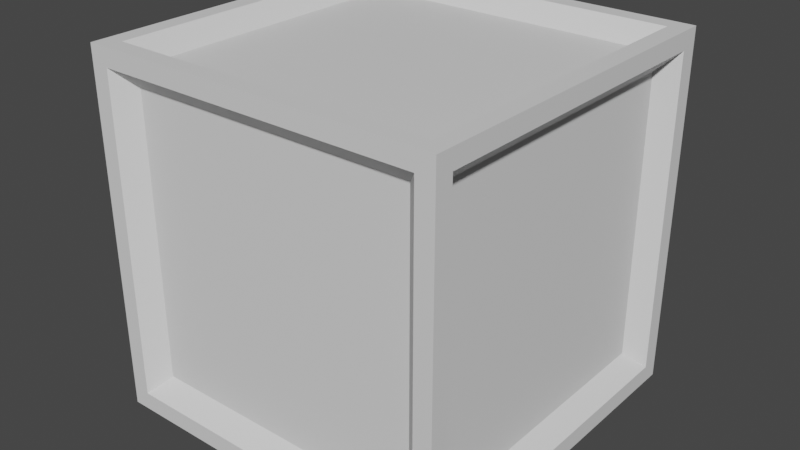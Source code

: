 # Source: Cube.blend  (saved by Blender 2.92.15; exported with 4.5.12 LTS)
import bpy
from mathutils import Matrix  # noqa: F401  (used for matrix-valued properties, if any)

bpy.ops.wm.read_factory_settings(use_empty=True)
scene = bpy.context.scene
scene.name = 'Scene'

# ---- collections
col_collection = bpy.data.collections.new('Collection'); scene.collection.children.link(col_collection)

# ---- materials (node trees are filled in below, after node groups)
mat_materialz = bpy.data.materials.new('MaterialZ')
mat_materialz.alpha_threshold = 0.0
mat_materialz.use_transparent_shadow = False
mat_materialz.line_color = (0.0, 0.0, 0.0, 1.0)
mat_materialminusz = bpy.data.materials.new('MaterialMinusZ')
mat_materialminusz.use_transparent_shadow = False
mat_materialx = bpy.data.materials.new('MaterialX')
mat_materialx.use_transparent_shadow = False
mat_materialminusx = bpy.data.materials.new('MaterialMinusX')
mat_materialminusx.use_transparent_shadow = False
mat_materialy = bpy.data.materials.new('MaterialY')
mat_materialy.use_transparent_shadow = False
mat_materialminusy = bpy.data.materials.new('MaterialMinusY')
mat_materialminusy.use_transparent_shadow = False
mat_materialwalls = bpy.data.materials.new('MaterialWalls')
mat_materialwalls.use_transparent_shadow = False

# ---- material node trees
mat_materialz.use_nodes = True; mat_materialz.node_tree.nodes.clear()
_N = mat_materialz.node_tree.nodes; _L = mat_materialz.node_tree.links
n0 = _N.new('ShaderNodeOutputMaterial'); n0.name = 'Material Output'; n0.location = (300, 300)
n1 = _N.new('ShaderNodeBsdfPrincipled'); n1.name = 'Principled BSDF'; n1.location = (10, 300)
n1.distribution = 'GGX'
n1.subsurface_method = 'BURLEY'
n1.inputs[3].default_value = 1.45
n1.inputs[27].default_value = (0.0, 0.0, 0.0, 1.0)
n1.inputs[28].default_value = 1.0
_L.new(n1.outputs[0], n0.inputs[0])
n0.is_active_output = True
mat_materialminusz.use_nodes = True; mat_materialminusz.node_tree.nodes.clear()
_N = mat_materialminusz.node_tree.nodes; _L = mat_materialminusz.node_tree.links
n0 = _N.new('ShaderNodeBsdfPrincipled'); n0.name = 'Principled BSDF'; n0.location = (10, 300)
n0.distribution = 'GGX'
n0.subsurface_method = 'BURLEY'
n0.inputs[3].default_value = 1.45
n0.inputs[27].default_value = (0.0, 0.0, 0.0, 1.0)
n0.inputs[28].default_value = 1.0
n1 = _N.new('ShaderNodeOutputMaterial'); n1.name = 'Material Output'; n1.location = (300, 300)
_L.new(n0.outputs[0], n1.inputs[0])
n1.is_active_output = True
mat_materialx.use_nodes = True; mat_materialx.node_tree.nodes.clear()
_N = mat_materialx.node_tree.nodes; _L = mat_materialx.node_tree.links
n0 = _N.new('ShaderNodeBsdfPrincipled'); n0.name = 'Principled BSDF'; n0.location = (10, 300)
n0.distribution = 'GGX'
n0.subsurface_method = 'BURLEY'
n0.inputs[3].default_value = 1.45
n0.inputs[27].default_value = (0.0, 0.0, 0.0, 1.0)
n0.inputs[28].default_value = 1.0
n1 = _N.new('ShaderNodeOutputMaterial'); n1.name = 'Material Output'; n1.location = (300, 300)
_L.new(n0.outputs[0], n1.inputs[0])
n1.is_active_output = True
mat_materialminusx.use_nodes = True; mat_materialminusx.node_tree.nodes.clear()
_N = mat_materialminusx.node_tree.nodes; _L = mat_materialminusx.node_tree.links
n0 = _N.new('ShaderNodeBsdfPrincipled'); n0.name = 'Principled BSDF'; n0.location = (10, 300)
n0.distribution = 'GGX'
n0.subsurface_method = 'BURLEY'
n0.inputs[3].default_value = 1.45
n0.inputs[27].default_value = (0.0, 0.0, 0.0, 1.0)
n0.inputs[28].default_value = 1.0
n1 = _N.new('ShaderNodeOutputMaterial'); n1.name = 'Material Output'; n1.location = (300, 300)
_L.new(n0.outputs[0], n1.inputs[0])
n1.is_active_output = True
mat_materialy.use_nodes = True; mat_materialy.node_tree.nodes.clear()
_N = mat_materialy.node_tree.nodes; _L = mat_materialy.node_tree.links
n0 = _N.new('ShaderNodeBsdfPrincipled'); n0.name = 'Principled BSDF'; n0.location = (10, 300)
n0.distribution = 'GGX'
n0.subsurface_method = 'BURLEY'
n0.inputs[3].default_value = 1.45
n0.inputs[27].default_value = (0.0, 0.0, 0.0, 1.0)
n0.inputs[28].default_value = 1.0
n1 = _N.new('ShaderNodeOutputMaterial'); n1.name = 'Material Output'; n1.location = (300, 300)
_L.new(n0.outputs[0], n1.inputs[0])
n1.is_active_output = True
mat_materialminusy.use_nodes = True; mat_materialminusy.node_tree.nodes.clear()
_N = mat_materialminusy.node_tree.nodes; _L = mat_materialminusy.node_tree.links
n0 = _N.new('ShaderNodeBsdfPrincipled'); n0.name = 'Principled BSDF'; n0.location = (10, 300)
n0.distribution = 'GGX'
n0.subsurface_method = 'BURLEY'
n0.inputs[3].default_value = 1.45
n0.inputs[27].default_value = (0.0, 0.0, 0.0, 1.0)
n0.inputs[28].default_value = 1.0
n1 = _N.new('ShaderNodeOutputMaterial'); n1.name = 'Material Output'; n1.location = (300, 300)
_L.new(n0.outputs[0], n1.inputs[0])
n1.is_active_output = True
mat_materialwalls.use_nodes = True; mat_materialwalls.node_tree.nodes.clear()
_N = mat_materialwalls.node_tree.nodes; _L = mat_materialwalls.node_tree.links
n0 = _N.new('ShaderNodeBsdfPrincipled'); n0.name = 'Principled BSDF'; n0.location = (10, 300)
n0.distribution = 'GGX'
n0.subsurface_method = 'BURLEY'
n0.inputs[3].default_value = 1.45
n0.inputs[27].default_value = (0.0, 0.0, 0.0, 1.0)
n0.inputs[28].default_value = 1.0
n1 = _N.new('ShaderNodeOutputMaterial'); n1.name = 'Material Output'; n1.location = (300, 300)
_L.new(n0.outputs[0], n1.inputs[0])
n1.is_active_output = True

# ---- world
world_world = bpy.data.worlds.new('World'); scene.world = world_world
world_world.use_nodes = True; world_world.node_tree.nodes.clear()
_N = world_world.node_tree.nodes; _L = world_world.node_tree.links
n0 = _N.new('ShaderNodeOutputWorld'); n0.name = 'World Output'; n0.location = (300, 300)
n1 = _N.new('ShaderNodeBackground'); n1.name = 'Background'; n1.location = (10, 300)
n1.inputs[0].default_value = (0.05088, 0.05088, 0.05088, 1.0)
_L.new(n1.outputs[0], n0.inputs[0])
n0.is_active_output = True
world_world.color = (0.05088, 0.05088, 0.05088)
world_world.use_sun_shadow = False
world_world.sun_shadow_jitter_overblur = 0.0

# ---- meshes
me_cube = bpy.data.meshes.new('Cube')
me_cube.from_pydata([(0.9, 0.8, 0.8), (0.9, 0.8, -0.8), (0.9, -0.8, 0.8), (0.9, -0.8, -0.8), (-0.8, 0.9, 0.8), (-0.8, 0.9, -0.8), (-0.9, -0.8, 0.8), (-0.9, -0.8, -0.8), (0.8, 0.9, 0.8), (0.8, 0.9, -0.8), (0.8, -0.8, 0.9), (0.8, -0.9, -0.8), (1.0, 0.9, 0.9), (1.0, 0.9, -0.9), (1.0, -0.9, 0.9), (1.0, -0.9, -0.9), (0.8, 0.8, -0.9), (-0.9, 0.8, -0.8), (0.8, 0.8, 0.9), (-0.9, 0.8, 0.8), (0.9, 1.0, -0.9), (-0.9, 1.0, -0.9), (0.9, 1.0, 0.9), (-0.9, 1.0, 0.9), (-0.8, 0.8, -0.9), (-0.8, -0.9, -0.8), (-0.8, -0.8, 0.9), (-0.8, 0.8, 0.9), (-1.0, 0.9, -0.9), (-1.0, -0.9, -0.9), (-1.0, -0.9, 0.9), (-1.0, 0.9, 0.9), (0.8, -0.9, 0.8), (-0.8, -0.9, 0.8), (1.0, 1.0, 1.0), (-1.0, 1.0, 1.0), (0.9, -0.9, 1.0), (-0.9, -0.9, 1.0), (0.9, 0.9, 1.0), (-0.9, 0.9, 1.0), (-0.8, -0.8, -0.9), (-1.0, -1.0, 1.0), (1.0, -1.0, 1.0), (0.8, -0.8, -0.9), (-0.9, -1.0, -0.9), (-0.9, -1.0, 0.9), (0.9, -1.0, 0.9), (0.9, -1.0, -0.9), (-1.0, 1.0, -1.0), (-1.0, -1.0, -1.0), (1.0, 1.0, -1.0), (1.0, -1.0, -1.0), (-0.9, 0.9, -1.0), (-0.9, -0.9, -1.0), (0.9, 0.9, -1.0), (0.9, -0.9, -1.0)], [], [(18, 27, 26, 10), (11, 32, 33, 25), (7, 6, 19, 17), (24, 16, 43, 40), (1, 0, 2, 3), (5, 4, 8, 9), (12, 13, 50, 34), (15, 14, 42, 51), (14, 12, 34, 42), (13, 15, 51, 50), (0, 1, 13, 12), (3, 2, 14, 15), (2, 0, 12, 14), (1, 3, 15, 13), (21, 20, 50, 48), (20, 22, 34, 50), (23, 21, 48, 35), (22, 23, 35, 34), (5, 9, 20, 21), (9, 8, 22, 20), (4, 5, 21, 23), (8, 4, 23, 22), (29, 28, 48, 49), (30, 29, 49, 41), (28, 31, 35, 48), (31, 30, 41, 35), (7, 17, 28, 29), (6, 7, 29, 30), (17, 19, 31, 28), (19, 6, 30, 31), (36, 37, 41, 42), (38, 36, 42, 34), (37, 39, 35, 41), (39, 38, 34, 35), (10, 26, 37, 36), (18, 10, 36, 38), (26, 27, 39, 37), (27, 18, 38, 39), (44, 45, 41, 49), (46, 47, 51, 42), (45, 46, 42, 41), (47, 44, 49, 51), (25, 33, 45, 44), (32, 11, 47, 46), (33, 32, 46, 45), (11, 25, 44, 47), (52, 53, 49, 48), (54, 52, 48, 50), (53, 55, 51, 49), (55, 54, 50, 51), (24, 40, 53, 52), (16, 24, 52, 54), (40, 43, 55, 53), (43, 16, 54, 55)])
me_cube.polygons.foreach_set('material_index', [0, 5, 3, 1, 2, 4, 6, 6, 6, 6, 6, 6, 6, 6, 6, 6, 6, 6, 6, 6, 6, 6, 6, 6, 6, 6, 6, 6, 6, 6, 6, 6, 6, 6, 6, 6, 6, 6, 6, 6, 6, 6, 6, 6, 6, 6, 6, 6, 6, 6, 6, 6, 6, 6])
_uv = me_cube.uv_layers.new(name='UVMap')
_uv.uv.foreach_set('vector', [0.65, 0.525, 0.85, 0.525, 0.85, 0.725, 0.65, 0.725, 0.4, 0.775, 0.6, 0.775, 0.6, 0.975, 0.4, 0.975, 0.4, 0.025, 0.6, 0.025, 0.6, 0.225, 0.4, 0.225, 0.15, 0.525, 0.35, 0.525, 0.35, 0.725, 0.15, 0.725, 0.4, 0.525, 0.6, 0.525, 0.6, 0.725, 0.4, 0.725, 0.4, 0.275, 0.6, 0.275, 0.6, 0.475, 0.4, 0.475, 0.6125, 0.5125, 0.3875, 0.5125, 0.375, 0.5, 0.625, 0.5, 0.3875, 0.7375, 0.6125, 0.7375, 0.625, 0.75, 0.375, 0.75, 0.6125, 0.7375, 0.6125, 0.5125, 0.625, 0.5, 0.625, 0.75, 0.3875, 0.5125, 0.3875, 0.7375, 0.375, 0.75, 0.375, 0.5, 0.6, 0.525, 0.4, 0.525, 0.3875, 0.5125, 0.6125, 0.5125, 0.4, 0.725, 0.6, 0.725, 0.6125, 0.7375, 0.3875, 0.7375, 0.6, 0.725, 0.6, 0.525, 0.6125, 0.5125, 0.6125, 0.7375, 0.4, 0.525, 0.4, 0.725, 0.3875, 0.7375, 0.3875, 0.5125, 0.3875, 0.2625, 0.3875, 0.4875, 0.375, 0.5, 0.375, 0.25, 0.3875, 0.4875, 0.6125, 0.4875, 0.625, 0.5, 0.375, 0.5, 0.6125, 0.2625, 0.3875, 0.2625, 0.375, 0.25, 0.625, 0.25, 0.6125, 0.4875, 0.6125, 0.2625, 0.625, 0.25, 0.625, 0.5, 0.4, 0.275, 0.4, 0.475, 0.3875, 0.4875, 0.3875, 0.2625, 0.4, 0.475, 0.6, 0.475, 0.6125, 0.4875, 0.3875, 0.4875, 0.6, 0.275, 0.4, 0.275, 0.3875, 0.2625, 0.6125, 0.2625, 0.6, 0.475, 0.6, 0.275, 0.6125, 0.2625, 0.6125, 0.4875, 0.3875, 0.0125, 0.3875, 0.2375, 0.375, 0.25, 0.375, 0.0, 0.6125, 0.0125, 0.3875, 0.0125, 0.375, 0.0, 0.625, 0.0, 0.3875, 0.2375, 0.6125, 0.2375, 0.625, 0.25, 0.375, 0.25, 0.6125, 0.2375, 0.6125, 0.0125, 0.625, 0.0, 0.625, 0.25, 0.4, 0.025, 0.4, 0.225, 0.3875, 0.2375, 0.3875, 0.0125, 0.6, 0.025, 0.4, 0.025, 0.3875, 0.0125, 0.6125, 0.0125, 0.4, 0.225, 0.6, 0.225, 0.6125, 0.2375, 0.3875, 0.2375, 0.6, 0.225, 0.6, 0.025, 0.6125, 0.0125, 0.6125, 0.2375, 0.6375, 0.7375, 0.8625, 0.7375, 0.875, 0.75, 0.625, 0.75, 0.6375, 0.5125, 0.6375, 0.7375, 0.625, 0.75, 0.625, 0.5, 0.8625, 0.7375, 0.8625, 0.5125, 0.875, 0.5, 0.875, 0.75, 0.8625, 0.5125, 0.6375, 0.5125, 0.625, 0.5, 0.875, 0.5, 0.65, 0.725, 0.85, 0.725, 0.8625, 0.7375, 0.6375, 0.7375, 0.65, 0.525, 0.65, 0.725, 0.6375, 0.7375, 0.6375, 0.5125, 0.85, 0.725, 0.85, 0.525, 0.8625, 0.5125, 0.8625, 0.7375, 0.85, 0.525, 0.65, 0.525, 0.6375, 0.5125, 0.8625, 0.5125, 0.3875, 0.9875, 0.6125, 0.9875, 0.625, 1.0, 0.375, 1.0, 0.6125, 0.7625, 0.3875, 0.7625, 0.375, 0.75, 0.625, 0.75, 0.6125, 0.9875, 0.6125, 0.7625, 0.625, 0.75, 0.625, 1.0, 0.3875, 0.7625, 0.3875, 0.9875, 0.375, 1.0, 0.375, 0.75, 0.4, 0.975, 0.6, 0.975, 0.6125, 0.9875, 0.3875, 0.9875, 0.6, 0.775, 0.4, 0.775, 0.3875, 0.7625, 0.6125, 0.7625, 0.6, 0.975, 0.6, 0.775, 0.6125, 0.7625, 0.6125, 0.9875, 0.4, 0.775, 0.4, 0.975, 0.3875, 0.9875, 0.3875, 0.7625, 0.1375, 0.5125, 0.1375, 0.7375, 0.125, 0.75, 0.125, 0.5, 0.3625, 0.5125, 0.1375, 0.5125, 0.125, 0.5, 0.375, 0.5, 0.1375, 0.7375, 0.3625, 0.7375, 0.375, 0.75, 0.125, 0.75, 0.3625, 0.7375, 0.3625, 0.5125, 0.375, 0.5, 0.375, 0.75, 0.15, 0.525, 0.15, 0.725, 0.1375, 0.7375, 0.1375, 0.5125, 0.35, 0.525, 0.15, 0.525, 0.1375, 0.5125, 0.3625, 0.5125, 0.15, 0.725, 0.35, 0.725, 0.3625, 0.7375, 0.1375, 0.7375, 0.35, 0.725, 0.35, 0.525, 0.3625, 0.5125, 0.3625, 0.7375])
me_cube.materials.append(mat_materialz)
me_cube.materials.append(mat_materialminusz)
me_cube.materials.append(mat_materialx)
me_cube.materials.append(mat_materialminusx)
me_cube.materials.append(mat_materialy)
me_cube.materials.append(mat_materialminusy)
me_cube.materials.append(mat_materialwalls)
me_cube.use_remesh_preserve_volume = False
me_cube.use_remesh_preserve_attributes = False
me_cube.use_mirror_vertex_groups = False
me_cube.update()

# ---- objects
ob_cube = bpy.data.objects.new('Cube', me_cube)

# ---- transforms, parenting, visibility, modifiers, constraints
ob_cube.location = (0.0, 0.0, 0.0)
ob_cube.lock_rotations_4d = False
ob_cube.empty_display_type = 'ARROWS'
ob_cube.lineart.crease_threshold = 0.0

# ---- collection membership
col_collection.objects.link(ob_cube)

# ---- scene / render settings (as saved in the file)
scene.frame_start = 1; scene.frame_end = 250; scene.frame_set(1)
scene.render.engine = 'BLENDER_EEVEE_NEXT'
scene.cycles.use_denoising = False
scene.cycles.samples = 128
scene.cycles.sampling_pattern = 'TABULATED_SOBOL'
scene.cycles.use_adaptive_sampling = False
scene.cycles.use_light_tree = False
scene.view_settings.view_transform = 'Filmic'
bpy.context.view_layer.update()

# ---- added for rendering (the .blend has no active camera and no usable light): camera, sun
cam_auto = bpy.data.cameras.new('AutoCamera')
cam_auto.lens = 50.0
cam_auto.sensor_width = 36.0
cam_auto.clip_end = 1000.0
ob_auto_camera = bpy.data.objects.new('AutoCamera', cam_auto)
scene.collection.objects.link(ob_auto_camera)
ob_auto_camera.location = (3.20507, -3.84609, 2.56406)
ob_auto_camera.rotation_euler = (1.09748, -7.21219e-08, 0.694738)
scene.camera = ob_auto_camera
light_auto_sun = bpy.data.lights.new('AutoSun', 'SUN')
light_auto_sun.energy = 3.0
light_auto_sun.angle = 0.0523599
ob_auto_sun = bpy.data.objects.new('AutoSun', light_auto_sun)
scene.collection.objects.link(ob_auto_sun)
ob_auto_sun.rotation_euler = (0.872665, 0.174533, 0.523599)
bpy.context.view_layer.update()
